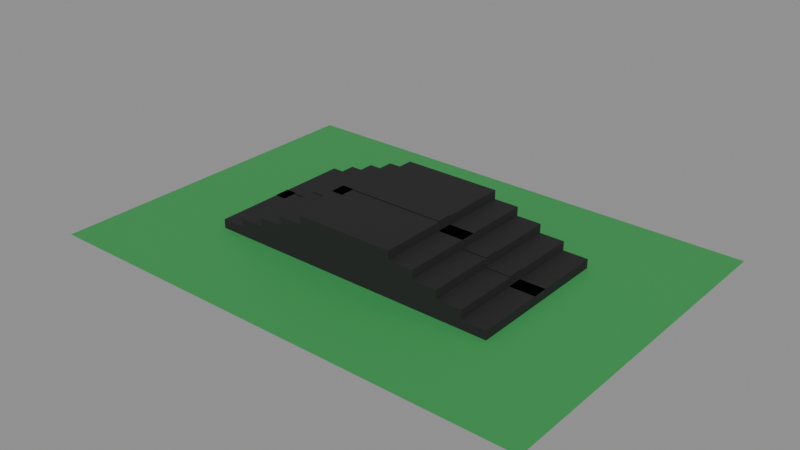# Source: trapezoid_hill.blend  (saved by Blender 5.2.45; exported with 4.5.12 LTS)
import bpy
from mathutils import Matrix  # noqa: F401  (used for matrix-valued properties, if any)

bpy.ops.wm.read_factory_settings(use_empty=True)
scene = bpy.context.scene
scene.name = 'Scene'

# ---- collections
col_trapezoidhill = bpy.data.collections.new('TrapezoidHill'); scene.collection.children.link(col_trapezoidhill)

# ---- materials (node trees are filled in below, after node groups)
mat_hill_black = bpy.data.materials.new('Hill_Black')
mat_hill_black.diffuse_color = (0.012, 0.012, 0.012, 1.0)
mat_guide_white = bpy.data.materials.new('Guide_White')
mat_guide_white.diffuse_color = (0.92, 0.92, 0.92, 1.0)
mat_ground_green = bpy.data.materials.new('Ground_Green')
mat_ground_green.diffuse_color = (0.035, 0.3, 0.075, 1.0)

# ---- material node trees
mat_hill_black.use_nodes = True; mat_hill_black.node_tree.nodes.clear()
_N = mat_hill_black.node_tree.nodes; _L = mat_hill_black.node_tree.links
n0 = _N.new('ShaderNodeBsdfPrincipled'); n0.name = '原理化 BSDF'; n0.location = (0, 0)
n0.inputs[0].default_value = (0.012, 0.012, 0.012, 1.0)
n0.inputs[2].default_value = 0.78
n0.inputs[10].default_value = 0.005
n1 = _N.new('ShaderNodeOutputMaterial'); n1.name = '材质输出'; n1.location = (0, 0)
_L.new(n0.outputs[0], n1.inputs[0])
n1.is_active_output = True
mat_guide_white.use_nodes = True; mat_guide_white.node_tree.nodes.clear()
_N = mat_guide_white.node_tree.nodes; _L = mat_guide_white.node_tree.links
n0 = _N.new('ShaderNodeBsdfPrincipled'); n0.name = '原理化 BSDF'; n0.location = (0, 0)
n0.inputs[0].default_value = (0.92, 0.92, 0.92, 1.0)
n0.inputs[2].default_value = 0.78
n0.inputs[10].default_value = 0.005
n1 = _N.new('ShaderNodeOutputMaterial'); n1.name = '材质输出'; n1.location = (0, 0)
_L.new(n0.outputs[0], n1.inputs[0])
n1.is_active_output = True
mat_ground_green.use_nodes = True; mat_ground_green.node_tree.nodes.clear()
_N = mat_ground_green.node_tree.nodes; _L = mat_ground_green.node_tree.links
n0 = _N.new('ShaderNodeBsdfPrincipled'); n0.name = 'Principled BSDF'; n0.location = (-200, 100)
n0.inputs[0].default_value = (0.035, 0.3, 0.075, 1.0)
n0.inputs[2].default_value = 0.78
n0.inputs[10].default_value = 0.005
n1 = _N.new('ShaderNodeOutputMaterial'); n1.name = 'Material Output'; n1.location = (200, 100)
_L.new(n0.outputs[0], n1.inputs[0])
n1.is_active_output = True

# ---- meshes
me_trapezoid_hill_symmetric_mesh = bpy.data.meshes.new('Trapezoid_Hill_Symmetric_Mesh')
me_trapezoid_hill_symmetric_mesh.from_pydata([(-0.3, -0.15, 0.0), (-0.3, -0.015, 0.01815), (0.3, -0.15, 0.0), (-0.25, -0.015, 0.01815), (0.3, -0.15, 0.018), (-0.25, 0.015, 0.01815), (0.25, -0.15, 0.018), (-0.3, 0.015, 0.01815), (-0.3, -0.015, 0.01885), (0.25, -0.15, 0.036), (0.2, -0.15, 0.036), (-0.25, -0.015, 0.01885), (-0.25, 0.015, 0.01885), (0.2, -0.15, 0.054), (-0.3, 0.015, 0.01885), (0.15, -0.15, 0.054), (0.15, -0.15, 0.072), (-0.25, -0.015, 0.03615), (0.1, -0.15, 0.072), (-0.2, -0.015, 0.03615), (-0.2, 0.015, 0.03615), (0.1, -0.15, 0.09), (-0.25, 0.015, 0.03615), (-0.1, -0.15, 0.09), (-0.1, -0.15, 0.072), (-0.25, -0.015, 0.03685), (-0.2, -0.015, 0.03685), (-0.15, -0.15, 0.072), (-0.2, 0.015, 0.03685), (-0.15, -0.15, 0.054), (-0.25, 0.015, 0.03685), (-0.2, -0.15, 0.054), (-0.2, -0.015, 0.05415), (-0.2, -0.15, 0.036), (-0.15, -0.015, 0.05415), (-0.25, -0.15, 0.036), (-0.15, 0.015, 0.05415), (-0.25, -0.15, 0.018), (-0.3, -0.15, 0.018), (-0.2, 0.015, 0.05415), (-0.2, -0.015, 0.05485), (-0.3, 0.15, 0.0), (0.3, 0.15, 0.0), (-0.15, -0.015, 0.05485), (0.3, 0.15, 0.018), (-0.15, 0.015, 0.05485), (-0.2, 0.015, 0.05485), (0.25, 0.15, 0.018), (-0.15, -0.015, 0.07215), (0.25, 0.15, 0.036), (-0.1, -0.015, 0.07215), (0.2, 0.15, 0.036), (-0.1, 0.015, 0.07215), (0.2, 0.15, 0.054), (-0.15, 0.015, 0.07215), (0.15, 0.15, 0.054), (-0.15, -0.015, 0.07285), (0.15, 0.15, 0.072), (-0.1, -0.015, 0.07285), (0.1, 0.15, 0.072), (-0.1, 0.015, 0.07285), (0.1, 0.15, 0.09), (-0.15, 0.015, 0.07285), (-0.1, 0.15, 0.09), (-0.1, -0.015, 0.09015), (-0.1, 0.15, 0.072), (0.1, -0.015, 0.09015), (-0.15, 0.15, 0.072), (0.1, 0.015, 0.09015), (-0.15, 0.15, 0.054), (-0.1, 0.015, 0.09015), (-0.2, 0.15, 0.054), (-0.1, -0.015, 0.09085), (-0.2, 0.15, 0.036), (0.1, -0.015, 0.09085), (-0.25, 0.15, 0.036), (-0.25, 0.15, 0.018), (0.1, 0.015, 0.09085), (-0.3, 0.15, 0.018), (-0.1, 0.015, 0.09085), (0.1, -0.015, 0.07215), (0.15, -0.015, 0.07215), (0.15, 0.015, 0.07215), (0.1, 0.015, 0.07215), (0.1, -0.015, 0.07285), (0.15, -0.015, 0.07285), (0.15, 0.015, 0.07285), (0.1, 0.015, 0.07285), (0.15, -0.015, 0.05415), (0.2, -0.015, 0.05415), (0.2, 0.015, 0.05415), (0.15, 0.015, 0.05415), (0.15, -0.015, 0.05485), (0.2, -0.015, 0.05485), (0.2, 0.015, 0.05485), (0.15, 0.015, 0.05485), (0.2, -0.015, 0.03615), (0.25, -0.015, 0.03615), (0.25, 0.015, 0.03615), (0.2, 0.015, 0.03615), (0.2, -0.015, 0.03685), (0.25, -0.015, 0.03685), (0.25, 0.015, 0.03685), (0.2, 0.015, 0.03685), (0.25, -0.015, 0.01815), (0.3, -0.015, 0.01815), (0.3, 0.015, 0.01815), (0.25, 0.015, 0.01815), (0.25, -0.015, 0.01885), (0.3, -0.015, 0.01885), (0.3, 0.015, 0.01885), (0.25, 0.015, 0.01885)], [], [(37, 38, 0, 2, 4, 6, 9, 10, 13, 15, 16, 18, 21, 23, 24, 27, 29, 31, 33, 35), (75, 73, 71, 69, 67, 65, 63, 61, 59, 57, 55, 53, 51, 49, 47, 44, 42, 41, 78, 76), (0, 41, 42, 2), (2, 42, 44, 4), (4, 44, 47, 6), (111, 107, 47, 49, 9, 6, 104, 108), (104, 6, 47, 107), (9, 49, 51, 10), (103, 99, 51, 53, 13, 10, 96, 100), (96, 10, 51, 99), (13, 53, 55, 15), (95, 91, 55, 57, 16, 15, 88, 92), (88, 15, 55, 91), (16, 57, 59, 18), (87, 83, 59, 61, 21, 18, 80, 84), (80, 18, 59, 83), (21, 61, 63, 23), (50, 24, 23, 63, 65, 52, 60, 58), (65, 24, 50, 52), (24, 65, 67, 27), (34, 29, 27, 67, 69, 36, 45, 43), (69, 29, 34, 36), (29, 69, 71, 31), (73, 20, 28, 26, 19, 33, 31, 71), (73, 33, 19, 20), (33, 73, 75, 35), (76, 5, 12, 11, 3, 37, 35, 75), (76, 37, 3, 5), (37, 76, 78, 38), (38, 78, 41, 0), (1, 7, 5, 3), (8, 11, 12, 14), (1, 3, 11, 8), (5, 7, 14, 12), (7, 1, 8, 14), (17, 22, 20, 19), (25, 26, 28, 30), (17, 19, 26, 25), (20, 22, 30, 28), (22, 17, 25, 30), (32, 39, 36, 34), (40, 43, 45, 46), (32, 34, 43, 40), (36, 39, 46, 45), (39, 32, 40, 46), (48, 54, 52, 50), (56, 58, 60, 62), (48, 50, 58, 56), (52, 54, 62, 60), (54, 48, 56, 62), (64, 70, 68, 66), (72, 74, 77, 79), (64, 66, 74, 72), (66, 68, 77, 74), (68, 70, 79, 77), (70, 64, 72, 79), (80, 83, 82, 81), (84, 85, 86, 87), (80, 81, 85, 84), (81, 82, 86, 85), (82, 83, 87, 86), (88, 91, 90, 89), (92, 93, 94, 95), (88, 89, 93, 92), (89, 90, 94, 93), (90, 91, 95, 94), (96, 99, 98, 97), (100, 101, 102, 103), (96, 97, 101, 100), (97, 98, 102, 101), (98, 99, 103, 102), (104, 107, 106, 105), (108, 109, 110, 111), (104, 105, 109, 108), (105, 106, 110, 109), (106, 107, 111, 110)])
me_trapezoid_hill_symmetric_mesh.materials.append(mat_hill_black)
me_trapezoid_hill_symmetric_mesh.materials.append(mat_guide_white)
me_trapezoid_hill_symmetric_mesh.update()
me_plane = bpy.data.meshes.new('Plane')
me_plane.from_pydata([(-0.5, -0.35, 0.0), (-0.3, -0.015, 0.01865), (0.5, -0.35, 0.0), (-0.25, -0.015, 0.01865), (-0.25, 0.015, 0.01865), (-0.5, 0.35, 0.0), (-0.3, 0.015, 0.01865), (0.5, 0.35, 0.0), (-0.3, -0.015, 0.01935), (-0.25, -0.015, 0.01935), (-0.25, 0.015, 0.01935), (-0.3, 0.015, 0.01935), (-0.25, -0.015, 0.03665), (-0.2, -0.015, 0.03665), (-0.2, 0.015, 0.03665), (-0.25, 0.015, 0.03665), (-0.25, -0.015, 0.03735), (-0.2, -0.015, 0.03735), (-0.2, 0.015, 0.03735), (-0.25, 0.015, 0.03735), (-0.2, -0.015, 0.05465), (-0.15, -0.015, 0.05465), (-0.15, 0.015, 0.05465), (-0.2, 0.015, 0.05465), (-0.2, -0.015, 0.05535), (-0.15, -0.015, 0.05535), (-0.15, 0.015, 0.05535), (-0.2, 0.015, 0.05535), (-0.15, -0.015, 0.07265), (-0.1, -0.015, 0.07265), (-0.1, 0.015, 0.07265), (-0.15, 0.015, 0.07265), (-0.15, -0.015, 0.07335), (-0.1, -0.015, 0.07335), (-0.1, 0.015, 0.07335), (-0.15, 0.015, 0.07335), (-0.1, -0.015, 0.09065), (0.1, -0.015, 0.09065), (0.1, 0.015, 0.09065), (-0.1, 0.015, 0.09065), (-0.1, -0.015, 0.09135), (0.1, -0.015, 0.09135), (0.1, 0.015, 0.09135), (-0.1, 0.015, 0.09135), (0.1, -0.015, 0.07265), (0.15, -0.015, 0.07265), (0.15, 0.015, 0.07265), (0.1, 0.015, 0.07265), (0.1, -0.015, 0.07335), (0.15, -0.015, 0.07335), (0.15, 0.015, 0.07335), (0.1, 0.015, 0.07335), (0.15, -0.015, 0.05465), (0.2, -0.015, 0.05465), (0.2, 0.015, 0.05465), (0.15, 0.015, 0.05465), (0.15, -0.015, 0.05535), (0.2, -0.015, 0.05535), (0.2, 0.015, 0.05535), (0.15, 0.015, 0.05535), (0.2, -0.015, 0.03665), (0.25, -0.015, 0.03665), (0.25, 0.015, 0.03665), (0.2, 0.015, 0.03665), (0.2, -0.015, 0.03735), (0.25, -0.015, 0.03735), (0.25, 0.015, 0.03735), (0.2, 0.015, 0.03735), (0.25, -0.015, 0.01865), (0.3, -0.015, 0.01865), (0.3, 0.015, 0.01865), (0.25, 0.015, 0.01865), (0.25, -0.015, 0.01935), (0.3, -0.015, 0.01935), (0.3, 0.015, 0.01935), (0.25, 0.015, 0.01935)], [], [(0, 2, 7, 5), (1, 6, 4, 3), (8, 9, 10, 11), (1, 3, 9, 8), (3, 4, 10, 9), (4, 6, 11, 10), (6, 1, 8, 11), (12, 15, 14, 13), (16, 17, 18, 19), (12, 13, 17, 16), (13, 14, 18, 17), (14, 15, 19, 18), (15, 12, 16, 19), (20, 23, 22, 21), (24, 25, 26, 27), (20, 21, 25, 24), (21, 22, 26, 25), (22, 23, 27, 26), (23, 20, 24, 27), (28, 31, 30, 29), (32, 33, 34, 35), (28, 29, 33, 32), (29, 30, 34, 33), (30, 31, 35, 34), (31, 28, 32, 35), (36, 39, 38, 37), (40, 41, 42, 43), (36, 37, 41, 40), (37, 38, 42, 41), (38, 39, 43, 42), (39, 36, 40, 43), (44, 47, 46, 45), (48, 49, 50, 51), (44, 45, 49, 48), (45, 46, 50, 49), (46, 47, 51, 50), (47, 44, 48, 51), (52, 55, 54, 53), (56, 57, 58, 59), (52, 53, 57, 56), (53, 54, 58, 57), (54, 55, 59, 58), (55, 52, 56, 59), (60, 63, 62, 61), (64, 65, 66, 67), (60, 61, 65, 64), (61, 62, 66, 65), (62, 63, 67, 66), (63, 60, 64, 67), (68, 71, 70, 69), (72, 73, 74, 75), (68, 69, 73, 72), (69, 70, 74, 73), (70, 71, 75, 74), (71, 68, 72, 75)])
_uv = me_plane.uv_layers.new(name='UVMap')
_uv.uv.foreach_set('vector', [0.0, 0.0, 1.0, 0.0, 1.0, 1.0, 0.0, 1.0, 0.0, 0.0, 0.0, 0.0, 0.0, 0.0, 0.0, 0.0, 0.0, 0.0, 0.0, 0.0, 0.0, 0.0, 0.0, 0.0, 0.0, 0.0, 0.0, 0.0, 0.0, 0.0, 0.0, 0.0, 0.0, 0.0, 0.0, 0.0, 0.0, 0.0, 0.0, 0.0, 0.0, 0.0, 0.0, 0.0, 0.0, 0.0, 0.0, 0.0, 0.0, 0.0, 0.0, 0.0, 0.0, 0.0, 0.0, 0.0, 0.0, 0.0, 0.0, 0.0, 0.0, 0.0, 0.0, 0.0, 0.0, 0.0, 0.0, 0.0, 0.0, 0.0, 0.0, 0.0, 0.0, 0.0, 0.0, 0.0, 0.0, 0.0, 0.0, 0.0, 0.0, 0.0, 0.0, 0.0, 0.0, 0.0, 0.0, 0.0, 0.0, 0.0, 0.0, 0.0, 0.0, 0.0, 0.0, 0.0, 0.0, 0.0, 0.0, 0.0, 0.0, 0.0, 0.0, 0.0, 0.0, 0.0, 0.0, 0.0, 0.0, 0.0, 0.0, 0.0, 0.0, 0.0, 0.0, 0.0, 0.0, 0.0, 0.0, 0.0, 0.0, 0.0, 0.0, 0.0, 0.0, 0.0, 0.0, 0.0, 0.0, 0.0, 0.0, 0.0, 0.0, 0.0, 0.0, 0.0, 0.0, 0.0, 0.0, 0.0, 0.0, 0.0, 0.0, 0.0, 0.0, 0.0, 0.0, 0.0, 0.0, 0.0, 0.0, 0.0, 0.0, 0.0, 0.0, 0.0, 0.0, 0.0, 0.0, 0.0, 0.0, 0.0, 0.0, 0.0, 0.0, 0.0, 0.0, 0.0, 0.0, 0.0, 0.0, 0.0, 0.0, 0.0, 0.0, 0.0, 0.0, 0.0, 0.0, 0.0, 0.0, 0.0, 0.0, 0.0, 0.0, 0.0, 0.0, 0.0, 0.0, 0.0, 0.0, 0.0, 0.0, 0.0, 0.0, 0.0, 0.0, 0.0, 0.0, 0.0, 0.0, 0.0, 0.0, 0.0, 0.0, 0.0, 0.0, 0.0, 0.0, 0.0, 0.0, 0.0, 0.0, 0.0, 0.0, 0.0, 0.0, 0.0, 0.0, 0.0, 0.0, 0.0, 0.0, 0.0, 0.0, 0.0, 0.0, 0.0, 0.0, 0.0, 0.0, 0.0, 0.0, 0.0, 0.0, 0.0, 0.0, 0.0, 0.0, 0.0, 0.0, 0.0, 0.0, 0.0, 0.0, 0.0, 0.0, 0.0, 0.0, 0.0, 0.0, 0.0, 0.0, 0.0, 0.0, 0.0, 0.0, 0.0, 0.0, 0.0, 0.0, 0.0, 0.0, 0.0, 0.0, 0.0, 0.0, 0.0, 0.0, 0.0, 0.0, 0.0, 0.0, 0.0, 0.0, 0.0, 0.0, 0.0, 0.0, 0.0, 0.0, 0.0, 0.0, 0.0, 0.0, 0.0, 0.0, 0.0, 0.0, 0.0, 0.0, 0.0, 0.0, 0.0, 0.0, 0.0, 0.0, 0.0, 0.0, 0.0, 0.0, 0.0, 0.0, 0.0, 0.0, 0.0, 0.0, 0.0, 0.0, 0.0, 0.0, 0.0, 0.0, 0.0, 0.0, 0.0, 0.0, 0.0, 0.0, 0.0, 0.0, 0.0, 0.0, 0.0, 0.0, 0.0, 0.0, 0.0, 0.0, 0.0, 0.0, 0.0, 0.0, 0.0, 0.0, 0.0, 0.0, 0.0, 0.0, 0.0, 0.0, 0.0, 0.0, 0.0, 0.0, 0.0, 0.0, 0.0, 0.0, 0.0, 0.0, 0.0, 0.0, 0.0, 0.0, 0.0, 0.0, 0.0, 0.0, 0.0, 0.0, 0.0, 0.0, 0.0, 0.0, 0.0, 0.0, 0.0, 0.0, 0.0, 0.0, 0.0, 0.0, 0.0, 0.0, 0.0, 0.0, 0.0, 0.0, 0.0, 0.0, 0.0, 0.0, 0.0, 0.0, 0.0, 0.0, 0.0, 0.0, 0.0, 0.0, 0.0, 0.0, 0.0, 0.0, 0.0, 0.0, 0.0, 0.0, 0.0, 0.0, 0.0, 0.0, 0.0, 0.0, 0.0, 0.0, 0.0, 0.0, 0.0, 0.0, 0.0, 0.0, 0.0, 0.0, 0.0, 0.0, 0.0, 0.0, 0.0, 0.0, 0.0, 0.0, 0.0, 0.0, 0.0, 0.0, 0.0, 0.0, 0.0, 0.0, 0.0, 0.0, 0.0, 0.0, 0.0, 0.0, 0.0, 0.0, 0.0])
me_plane.materials.append(mat_ground_green)
me_plane.materials.append(mat_guide_white)
me_plane.update()

# ---- objects
ob_trapezoid_hill = bpy.data.objects.new('Trapezoid_Hill', me_trapezoid_hill_symmetric_mesh)
ob_ground_green = bpy.data.objects.new('Ground_Green', me_plane)

# ---- transforms, parenting, visibility, modifiers, constraints
ob_trapezoid_hill.location = (0.0, 0.0, 0.0)
ob_ground_green.location = (0.0, 0.0, -0.0005)

# ---- collection membership
col_trapezoidhill.objects.link(ob_trapezoid_hill)
col_trapezoidhill.objects.link(ob_ground_green)

# ---- scene / render settings (as saved in the file)
scene.frame_start = 1; scene.frame_end = 250; scene.frame_set(1)
scene.render.engine = 'BLENDER_EEVEE_NEXT'
scene.render.bake_bias = 0.0
scene.render.bake_samples = 0
scene.render.compositor_device = 'GPU'
scene.eevee.use_volume_custom_range = False
scene.eevee.fast_gi_thickness_near = 0.1
scene.eevee.fast_gi_thickness_far = 0.0
scene.eevee.ray_tracing_options.screen_trace_thickness = 0.1
bpy.context.view_layer.update()

# ---- added for rendering (the .blend has no active camera and no usable light): camera, sun + grey world if the file has none
cam_auto = bpy.data.cameras.new('AutoCamera')
cam_auto.lens = 50.0
cam_auto.sensor_width = 36.0
cam_auto.clip_end = 1000.0
ob_auto_camera = bpy.data.objects.new('AutoCamera', cam_auto)
scene.collection.objects.link(ob_auto_camera)
ob_auto_camera.location = (1.13254, -1.35905, 0.951206)
ob_auto_camera.rotation_euler = (1.09748, -7.21219e-08, 0.694738)
scene.camera = ob_auto_camera
light_auto_sun = bpy.data.lights.new('AutoSun', 'SUN')
light_auto_sun.energy = 3.0
light_auto_sun.angle = 0.0523599
ob_auto_sun = bpy.data.objects.new('AutoSun', light_auto_sun)
scene.collection.objects.link(ob_auto_sun)
ob_auto_sun.rotation_euler = (0.872665, 0.174533, 0.523599)
if scene.world is None:
    world_auto = bpy.data.worlds.new('AutoWorld')
    world_auto.color = (0.3, 0.3, 0.3)
    scene.world = world_auto
bpy.context.view_layer.update()
